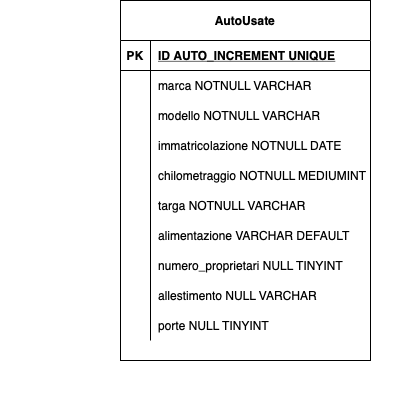

The diagram above was exported from draw.io. Its source (the exported page's mxGraphModel, read from the mxfile embedded in the PNG):
<mxGraphModel dx="946" dy="585" grid="1" gridSize="10" guides="1" tooltips="1" connect="1" arrows="1" fold="1" page="1" pageScale="1" pageWidth="827" pageHeight="1169" math="0" shadow="0">
  <root>
    <mxCell id="0" />
    <mxCell id="1" parent="0" />
    <mxCell id="FQrKbkOTbsYZbt-3LC6a-33" value="" style="shape=partialRectangle;connectable=0;fillColor=none;top=0;left=0;bottom=0;right=0;align=left;spacingLeft=6;overflow=hidden;" vertex="1" parent="1">
      <mxGeometry x="180" y="460" width="400" height="30" as="geometry">
        <mxRectangle width="400" height="30" as="alternateBounds" />
      </mxGeometry>
    </mxCell>
    <mxCell id="FQrKbkOTbsYZbt-3LC6a-39" value="AutoUsate" style="shape=table;startSize=40;container=1;collapsible=1;childLayout=tableLayout;fixedRows=1;rowLines=0;fontStyle=1;align=center;resizeLast=1;fillColor=none;" vertex="1" parent="1">
      <mxGeometry x="300" y="80" width="250" height="360" as="geometry" />
    </mxCell>
    <mxCell id="FQrKbkOTbsYZbt-3LC6a-40" value="" style="shape=tableRow;horizontal=0;startSize=0;swimlaneHead=0;swimlaneBody=0;fillColor=none;collapsible=0;dropTarget=0;points=[[0,0.5],[1,0.5]];portConstraint=eastwest;top=0;left=0;right=0;bottom=1;" vertex="1" parent="FQrKbkOTbsYZbt-3LC6a-39">
      <mxGeometry y="40" width="250" height="30" as="geometry" />
    </mxCell>
    <mxCell id="FQrKbkOTbsYZbt-3LC6a-41" value="PK" style="shape=partialRectangle;connectable=0;fillColor=none;top=0;left=0;bottom=0;right=0;fontStyle=1;overflow=hidden;" vertex="1" parent="FQrKbkOTbsYZbt-3LC6a-40">
      <mxGeometry width="30" height="30" as="geometry">
        <mxRectangle width="30" height="30" as="alternateBounds" />
      </mxGeometry>
    </mxCell>
    <mxCell id="FQrKbkOTbsYZbt-3LC6a-42" value="ID AUTO_INCREMENT UNIQUE" style="shape=partialRectangle;connectable=0;fillColor=none;top=0;left=0;bottom=0;right=0;align=left;spacingLeft=6;fontStyle=5;overflow=hidden;" vertex="1" parent="FQrKbkOTbsYZbt-3LC6a-40">
      <mxGeometry x="30" width="220" height="30" as="geometry">
        <mxRectangle width="220" height="30" as="alternateBounds" />
      </mxGeometry>
    </mxCell>
    <mxCell id="FQrKbkOTbsYZbt-3LC6a-43" value="" style="shape=tableRow;horizontal=0;startSize=0;swimlaneHead=0;swimlaneBody=0;fillColor=none;collapsible=0;dropTarget=0;points=[[0,0.5],[1,0.5]];portConstraint=eastwest;top=0;left=0;right=0;bottom=0;" vertex="1" parent="FQrKbkOTbsYZbt-3LC6a-39">
      <mxGeometry y="70" width="250" height="30" as="geometry" />
    </mxCell>
    <mxCell id="FQrKbkOTbsYZbt-3LC6a-44" value="" style="shape=partialRectangle;connectable=0;fillColor=none;top=0;left=0;bottom=0;right=0;editable=1;overflow=hidden;" vertex="1" parent="FQrKbkOTbsYZbt-3LC6a-43">
      <mxGeometry width="30" height="30" as="geometry">
        <mxRectangle width="30" height="30" as="alternateBounds" />
      </mxGeometry>
    </mxCell>
    <mxCell id="FQrKbkOTbsYZbt-3LC6a-45" value="marca NOTNULL VARCHAR" style="shape=partialRectangle;connectable=0;fillColor=none;top=0;left=0;bottom=0;right=0;align=left;spacingLeft=6;overflow=hidden;" vertex="1" parent="FQrKbkOTbsYZbt-3LC6a-43">
      <mxGeometry x="30" width="220" height="30" as="geometry">
        <mxRectangle width="220" height="30" as="alternateBounds" />
      </mxGeometry>
    </mxCell>
    <mxCell id="FQrKbkOTbsYZbt-3LC6a-46" value="" style="shape=tableRow;horizontal=0;startSize=0;swimlaneHead=0;swimlaneBody=0;fillColor=none;collapsible=0;dropTarget=0;points=[[0,0.5],[1,0.5]];portConstraint=eastwest;top=0;left=0;right=0;bottom=0;" vertex="1" parent="FQrKbkOTbsYZbt-3LC6a-39">
      <mxGeometry y="100" width="250" height="30" as="geometry" />
    </mxCell>
    <mxCell id="FQrKbkOTbsYZbt-3LC6a-47" value="" style="shape=partialRectangle;connectable=0;fillColor=none;top=0;left=0;bottom=0;right=0;editable=1;overflow=hidden;" vertex="1" parent="FQrKbkOTbsYZbt-3LC6a-46">
      <mxGeometry width="30" height="30" as="geometry">
        <mxRectangle width="30" height="30" as="alternateBounds" />
      </mxGeometry>
    </mxCell>
    <mxCell id="FQrKbkOTbsYZbt-3LC6a-48" value="modello NOTNULL VARCHAR" style="shape=partialRectangle;connectable=0;fillColor=none;top=0;left=0;bottom=0;right=0;align=left;spacingLeft=6;overflow=hidden;fontStyle=0" vertex="1" parent="FQrKbkOTbsYZbt-3LC6a-46">
      <mxGeometry x="30" width="220" height="30" as="geometry">
        <mxRectangle width="220" height="30" as="alternateBounds" />
      </mxGeometry>
    </mxCell>
    <mxCell id="FQrKbkOTbsYZbt-3LC6a-49" value="" style="shape=tableRow;horizontal=0;startSize=0;swimlaneHead=0;swimlaneBody=0;fillColor=none;collapsible=0;dropTarget=0;points=[[0,0.5],[1,0.5]];portConstraint=eastwest;top=0;left=0;right=0;bottom=0;" vertex="1" parent="FQrKbkOTbsYZbt-3LC6a-39">
      <mxGeometry y="130" width="250" height="30" as="geometry" />
    </mxCell>
    <mxCell id="FQrKbkOTbsYZbt-3LC6a-50" value="" style="shape=partialRectangle;connectable=0;fillColor=none;top=0;left=0;bottom=0;right=0;editable=1;overflow=hidden;" vertex="1" parent="FQrKbkOTbsYZbt-3LC6a-49">
      <mxGeometry width="30" height="30" as="geometry">
        <mxRectangle width="30" height="30" as="alternateBounds" />
      </mxGeometry>
    </mxCell>
    <mxCell id="FQrKbkOTbsYZbt-3LC6a-51" value="immatricolazione NOTNULL DATE" style="shape=partialRectangle;connectable=0;fillColor=none;top=0;left=0;bottom=0;right=0;align=left;spacingLeft=6;overflow=hidden;" vertex="1" parent="FQrKbkOTbsYZbt-3LC6a-49">
      <mxGeometry x="30" width="220" height="30" as="geometry">
        <mxRectangle width="220" height="30" as="alternateBounds" />
      </mxGeometry>
    </mxCell>
    <mxCell id="FQrKbkOTbsYZbt-3LC6a-52" value="" style="shape=tableRow;horizontal=0;startSize=0;swimlaneHead=0;swimlaneBody=0;fillColor=none;collapsible=0;dropTarget=0;points=[[0,0.5],[1,0.5]];portConstraint=eastwest;top=0;left=0;right=0;bottom=0;" vertex="1" parent="FQrKbkOTbsYZbt-3LC6a-39">
      <mxGeometry y="160" width="250" height="30" as="geometry" />
    </mxCell>
    <mxCell id="FQrKbkOTbsYZbt-3LC6a-53" value="" style="shape=partialRectangle;connectable=0;fillColor=none;top=0;left=0;bottom=0;right=0;editable=1;overflow=hidden;" vertex="1" parent="FQrKbkOTbsYZbt-3LC6a-52">
      <mxGeometry width="30" height="30" as="geometry">
        <mxRectangle width="30" height="30" as="alternateBounds" />
      </mxGeometry>
    </mxCell>
    <mxCell id="FQrKbkOTbsYZbt-3LC6a-54" value="chilometraggio NOTNULL MEDIUMINT" style="shape=partialRectangle;connectable=0;fillColor=none;top=0;left=0;bottom=0;right=0;align=left;spacingLeft=6;overflow=hidden;" vertex="1" parent="FQrKbkOTbsYZbt-3LC6a-52">
      <mxGeometry x="30" width="220" height="30" as="geometry">
        <mxRectangle width="220" height="30" as="alternateBounds" />
      </mxGeometry>
    </mxCell>
    <mxCell id="FQrKbkOTbsYZbt-3LC6a-55" value="" style="shape=tableRow;horizontal=0;startSize=0;swimlaneHead=0;swimlaneBody=0;fillColor=none;collapsible=0;dropTarget=0;points=[[0,0.5],[1,0.5]];portConstraint=eastwest;top=0;left=0;right=0;bottom=0;" vertex="1" parent="FQrKbkOTbsYZbt-3LC6a-39">
      <mxGeometry y="190" width="250" height="30" as="geometry" />
    </mxCell>
    <mxCell id="FQrKbkOTbsYZbt-3LC6a-56" value="" style="shape=partialRectangle;connectable=0;fillColor=none;top=0;left=0;bottom=0;right=0;editable=1;overflow=hidden;" vertex="1" parent="FQrKbkOTbsYZbt-3LC6a-55">
      <mxGeometry width="30" height="30" as="geometry">
        <mxRectangle width="30" height="30" as="alternateBounds" />
      </mxGeometry>
    </mxCell>
    <mxCell id="FQrKbkOTbsYZbt-3LC6a-57" value="targa NOTNULL VARCHAR" style="shape=partialRectangle;connectable=0;fillColor=none;top=0;left=0;bottom=0;right=0;align=left;spacingLeft=6;overflow=hidden;" vertex="1" parent="FQrKbkOTbsYZbt-3LC6a-55">
      <mxGeometry x="30" width="220" height="30" as="geometry">
        <mxRectangle width="220" height="30" as="alternateBounds" />
      </mxGeometry>
    </mxCell>
    <mxCell id="FQrKbkOTbsYZbt-3LC6a-58" value="" style="shape=tableRow;horizontal=0;startSize=0;swimlaneHead=0;swimlaneBody=0;fillColor=none;collapsible=0;dropTarget=0;points=[[0,0.5],[1,0.5]];portConstraint=eastwest;top=0;left=0;right=0;bottom=0;" vertex="1" parent="FQrKbkOTbsYZbt-3LC6a-39">
      <mxGeometry y="220" width="250" height="30" as="geometry" />
    </mxCell>
    <mxCell id="FQrKbkOTbsYZbt-3LC6a-59" value="" style="shape=partialRectangle;connectable=0;fillColor=none;top=0;left=0;bottom=0;right=0;editable=1;overflow=hidden;" vertex="1" parent="FQrKbkOTbsYZbt-3LC6a-58">
      <mxGeometry width="30" height="30" as="geometry">
        <mxRectangle width="30" height="30" as="alternateBounds" />
      </mxGeometry>
    </mxCell>
    <mxCell id="FQrKbkOTbsYZbt-3LC6a-60" value="alimentazione VARCHAR DEFAULT" style="shape=partialRectangle;connectable=0;fillColor=none;top=0;left=0;bottom=0;right=0;align=left;spacingLeft=6;overflow=hidden;" vertex="1" parent="FQrKbkOTbsYZbt-3LC6a-58">
      <mxGeometry x="30" width="220" height="30" as="geometry">
        <mxRectangle width="220" height="30" as="alternateBounds" />
      </mxGeometry>
    </mxCell>
    <mxCell id="FQrKbkOTbsYZbt-3LC6a-61" value="" style="shape=tableRow;horizontal=0;startSize=0;swimlaneHead=0;swimlaneBody=0;fillColor=none;collapsible=0;dropTarget=0;points=[[0,0.5],[1,0.5]];portConstraint=eastwest;top=0;left=0;right=0;bottom=0;" vertex="1" parent="FQrKbkOTbsYZbt-3LC6a-39">
      <mxGeometry y="250" width="250" height="30" as="geometry" />
    </mxCell>
    <mxCell id="FQrKbkOTbsYZbt-3LC6a-62" value="" style="shape=partialRectangle;connectable=0;fillColor=none;top=0;left=0;bottom=0;right=0;editable=1;overflow=hidden;" vertex="1" parent="FQrKbkOTbsYZbt-3LC6a-61">
      <mxGeometry width="30" height="30" as="geometry">
        <mxRectangle width="30" height="30" as="alternateBounds" />
      </mxGeometry>
    </mxCell>
    <mxCell id="FQrKbkOTbsYZbt-3LC6a-63" value="numero_proprietari NULL TINYINT" style="shape=partialRectangle;connectable=0;fillColor=none;top=0;left=0;bottom=0;right=0;align=left;spacingLeft=6;overflow=hidden;" vertex="1" parent="FQrKbkOTbsYZbt-3LC6a-61">
      <mxGeometry x="30" width="220" height="30" as="geometry">
        <mxRectangle width="220" height="30" as="alternateBounds" />
      </mxGeometry>
    </mxCell>
    <mxCell id="FQrKbkOTbsYZbt-3LC6a-64" value="" style="shape=tableRow;horizontal=0;startSize=0;swimlaneHead=0;swimlaneBody=0;fillColor=none;collapsible=0;dropTarget=0;points=[[0,0.5],[1,0.5]];portConstraint=eastwest;top=0;left=0;right=0;bottom=0;" vertex="1" parent="FQrKbkOTbsYZbt-3LC6a-39">
      <mxGeometry y="280" width="250" height="30" as="geometry" />
    </mxCell>
    <mxCell id="FQrKbkOTbsYZbt-3LC6a-65" value="" style="shape=partialRectangle;connectable=0;fillColor=none;top=0;left=0;bottom=0;right=0;editable=1;overflow=hidden;" vertex="1" parent="FQrKbkOTbsYZbt-3LC6a-64">
      <mxGeometry width="30" height="30" as="geometry">
        <mxRectangle width="30" height="30" as="alternateBounds" />
      </mxGeometry>
    </mxCell>
    <mxCell id="FQrKbkOTbsYZbt-3LC6a-66" value="allestimento NULL VARCHAR" style="shape=partialRectangle;connectable=0;fillColor=none;top=0;left=0;bottom=0;right=0;align=left;spacingLeft=6;overflow=hidden;" vertex="1" parent="FQrKbkOTbsYZbt-3LC6a-64">
      <mxGeometry x="30" width="220" height="30" as="geometry">
        <mxRectangle width="220" height="30" as="alternateBounds" />
      </mxGeometry>
    </mxCell>
    <mxCell id="FQrKbkOTbsYZbt-3LC6a-67" value="" style="shape=tableRow;horizontal=0;startSize=0;swimlaneHead=0;swimlaneBody=0;fillColor=none;collapsible=0;dropTarget=0;points=[[0,0.5],[1,0.5]];portConstraint=eastwest;top=0;left=0;right=0;bottom=0;" vertex="1" parent="FQrKbkOTbsYZbt-3LC6a-39">
      <mxGeometry y="310" width="250" height="30" as="geometry" />
    </mxCell>
    <mxCell id="FQrKbkOTbsYZbt-3LC6a-68" value="" style="shape=partialRectangle;connectable=0;fillColor=none;top=0;left=0;bottom=0;right=0;editable=1;overflow=hidden;" vertex="1" parent="FQrKbkOTbsYZbt-3LC6a-67">
      <mxGeometry width="30" height="30" as="geometry">
        <mxRectangle width="30" height="30" as="alternateBounds" />
      </mxGeometry>
    </mxCell>
    <mxCell id="FQrKbkOTbsYZbt-3LC6a-69" value="porte NULL TINYINT" style="shape=partialRectangle;connectable=0;fillColor=none;top=0;left=0;bottom=0;right=0;align=left;spacingLeft=6;overflow=hidden;" vertex="1" parent="FQrKbkOTbsYZbt-3LC6a-67">
      <mxGeometry x="30" width="220" height="30" as="geometry">
        <mxRectangle width="220" height="30" as="alternateBounds" />
      </mxGeometry>
    </mxCell>
  </root>
</mxGraphModel>